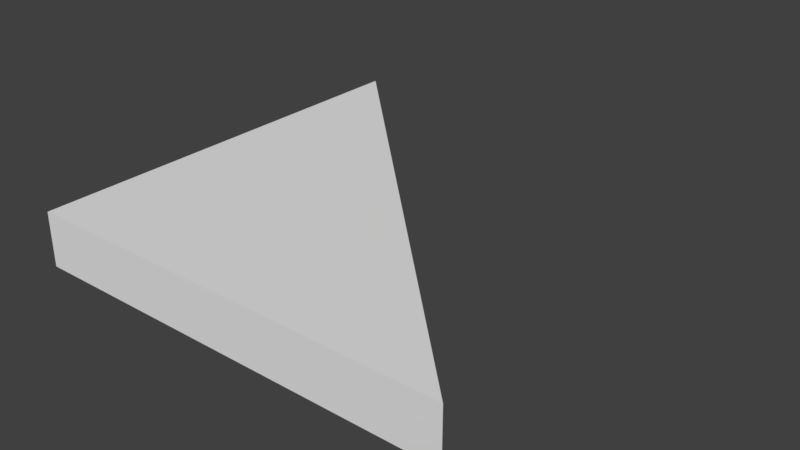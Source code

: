 # Source: SM_RA_Triangle_2x2x0.25.blend  (saved by Blender 2.79.0; exported with 4.5.12 LTS)
import bpy
from mathutils import Matrix  # noqa: F401  (used for matrix-valued properties, if any)

bpy.ops.wm.read_factory_settings(use_empty=True)
scene = bpy.context.scene
scene.name = 'Scene'

# ---- collections
col_collection_1 = bpy.data.collections.new('Collection 1'); scene.collection.children.link(col_collection_1)

# ---- world
world_world = bpy.data.worlds.new('World'); scene.world = world_world
world_world.color = (0.05088, 0.05088, 0.05088)
world_world.use_sun_shadow = False
world_world.sun_shadow_jitter_overblur = 0.0
world_world.cycles.sampling_method = 'MANUAL'

# ---- meshes
me_sm_ra_triangle_2x2x0_25 = bpy.data.meshes.new('SM_RA_Triangle 2x2x0.25')
me_sm_ra_triangle_2x2x0_25.from_pydata([(0.0, 0.0, 0.0), (0.0, 2.0, 0.0), (0.0, 2.0, 0.0), (0.0, 0.0, 0.25), (0.0, 2.0, 0.25), (0.0, 0.0, 0.0), (0.0, 0.0, 0.25), (0.0, 2.0, 0.25), (2.0, 0.0, 0.25), (2.0, 0.0, 0.0)], [], [(0, 3, 6, 5), (1, 4, 8, 9), (1, 0, 5, 2), (3, 4, 7, 6), (1, 4, 3, 0), (4, 1, 2, 7), (6, 5, 9, 8), (6, 8, 4, 7), (9, 5, 2, 1)])
me_sm_ra_triangle_2x2x0_25.use_remesh_preserve_volume = False
me_sm_ra_triangle_2x2x0_25.use_remesh_preserve_attributes = False
me_sm_ra_triangle_2x2x0_25.use_mirror_vertex_groups = False
me_sm_ra_triangle_2x2x0_25.update()

# ---- objects
ob_sm_ra_triangle_2x2x0_25 = bpy.data.objects.new('SM_RA_Triangle 2x2x0.25', me_sm_ra_triangle_2x2x0_25)

# ---- transforms, parenting, visibility, modifiers, constraints
ob_sm_ra_triangle_2x2x0_25.location = (0.0, 0.0, 0.0)
ob_sm_ra_triangle_2x2x0_25.lineart.crease_threshold = 0.0

# ---- collection membership
col_collection_1.objects.link(ob_sm_ra_triangle_2x2x0_25)

# ---- scene / render settings (as saved in the file)
scene.frame_start = 1; scene.frame_end = 250; scene.frame_set(1)
scene.render.engine = 'BLENDER_EEVEE_NEXT'
scene.render.resolution_percentage = 50
scene.render.dither_intensity = 0.0
scene.cycles.use_denoising = False
scene.cycles.samples = 128
scene.cycles.sampling_pattern = 'TABULATED_SOBOL'
scene.cycles.use_adaptive_sampling = False
scene.cycles.use_light_tree = False
scene.cycles.blur_glossy = 0.0
scene.cycles.sample_clamp_indirect = 0.0
scene.view_settings.view_transform = 'Standard'
bpy.context.view_layer.update()

# ---- added for rendering (the .blend has no active camera and no usable light): camera, sun
cam_auto = bpy.data.cameras.new('AutoCamera')
cam_auto.lens = 50.0
cam_auto.sensor_width = 36.0
cam_auto.clip_end = 1000.0
ob_auto_camera = bpy.data.objects.new('AutoCamera', cam_auto)
scene.collection.objects.link(ob_auto_camera)
ob_auto_camera.location = (3.62713, -2.15256, 2.22671)
ob_auto_camera.rotation_euler = (1.09748, -7.21219e-08, 0.694738)
scene.camera = ob_auto_camera
light_auto_sun = bpy.data.lights.new('AutoSun', 'SUN')
light_auto_sun.energy = 3.0
light_auto_sun.angle = 0.0523599
ob_auto_sun = bpy.data.objects.new('AutoSun', light_auto_sun)
scene.collection.objects.link(ob_auto_sun)
ob_auto_sun.rotation_euler = (0.872665, 0.174533, 0.523599)
bpy.context.view_layer.update()
